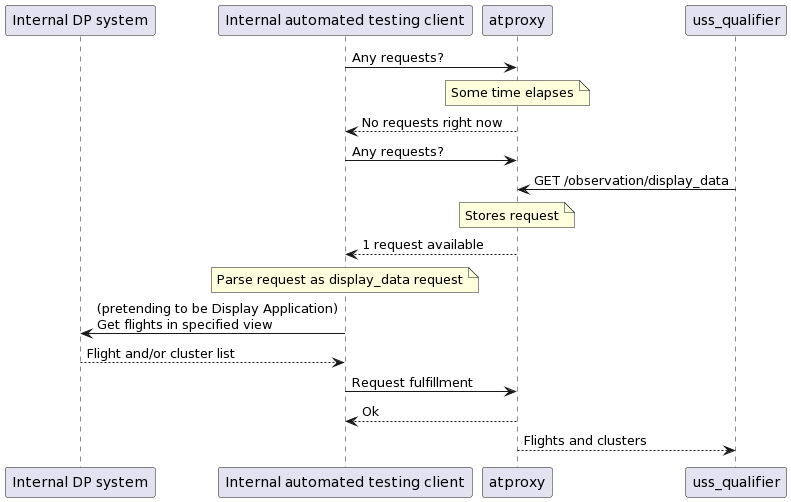

The diagram above was rendered by PlantUML. Its source (embedded in the PNG):
@startuml
participant "Internal DP system" as IS
participant "Internal automated testing client" as IC
participant "atproxy" as atp
participant "uss_qualifier" as Q
IC -> atp: Any requests?
Note over atp: Some time elapses
atp --> IC: No requests right now
IC -> atp: Any requests?
Q -> atp: GET /observation/display_data
Note over atp: Stores request
atp --> IC: 1 request available
Note over IC: Parse request as display_data request
IC -> IS: (pretending to be Display Application)\nGet flights in specified view
IS --> IC: Flight and/or cluster list
IC -> atp: Request fulfillment
atp --> IC: Ok
atp --> Q: Flights and clusters
@enduml